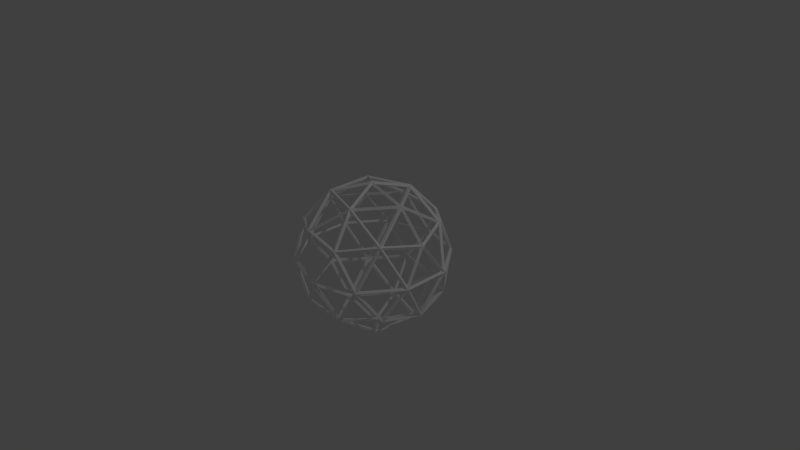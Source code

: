 # Source: planetmodel.blend  (saved by Blender 2.75.0; exported with 4.5.12 LTS)
import bpy
from mathutils import Matrix  # noqa: F401  (used for matrix-valued properties, if any)

bpy.ops.wm.read_factory_settings(use_empty=True)
scene = bpy.context.scene
scene.name = 'Scene'

# ---- collections
col_collection_1 = bpy.data.collections.new('Collection 1'); scene.collection.children.link(col_collection_1)

# ---- materials (node trees are filled in below, after node groups)
mat_material_001 = bpy.data.materials.new('Material.001')
mat_material_001.alpha_threshold = 0.0
mat_material_001.use_transparent_shadow = False
mat_material_001.diffuse_color = (1.0, 1.0, 1.0, 1.0)
mat_material_001.roughness = 0.5
mat_material_001.specular_intensity = 0.0

# ---- material node trees

# ---- world
world_world = bpy.data.worlds.new('World'); scene.world = world_world
world_world.color = (0.05088, 0.05088, 0.05088)
world_world.use_sun_shadow = False
world_world.sun_shadow_jitter_overblur = 0.0
world_world.cycles.sampling_method = 'MANUAL'
world_world.cycles.sample_map_resolution = 256

# ---- cameras
cam_camera = bpy.data.cameras.new('Camera')
cam_camera.clip_end = 100.0
cam_camera.lens = 35.0
cam_camera.sensor_width = 32.0
cam_camera.sensor_height = 18.0
cam_camera.ortho_scale = 7.314
cam_camera.dof.focus_distance = 0.0
cam_camera.dof.aperture_fstop = 128.0

# ---- lights
light_lamp = bpy.data.lights.new('Lamp', 'POINT')
light_lamp.transmission_factor = 0.0
light_lamp.cutoff_distance = 30.0
light_lamp.energy = 100.0
light_lamp.shadow_buffer_clip_start = 1.001
light_lamp.shadow_soft_size = 0.1
light_lamp.shadow_maximum_resolution = 0.006
light_lamp.use_absolute_resolution = True
light_lamp.cycles.use_multiple_importance_sampling = False

# ---- meshes
me_icosphere_001 = bpy.data.meshes.new('Icosphere.001')
me_icosphere_001.from_pydata([(0.0, 0.0, -0.9753), (0.0, 0.0, -1.025), (0.7057, -0.5127, -0.4362), (0.7419, -0.539, -0.4585), (-0.2695, -0.8296, -0.4362), (-0.2834, -0.8721, -0.4585), (-0.8723, 0.0, -0.4361), (-0.917, 0.0, -0.4585), (-0.2695, 0.8296, -0.4362), (-0.2834, 0.8721, -0.4585), (0.7057, 0.5127, -0.4362), (0.7419, 0.539, -0.4585), (0.2695, -0.8296, 0.4362), (0.2834, -0.8721, 0.4585), (-0.7057, -0.5127, 0.4362), (-0.7419, -0.539, 0.4585), (-0.7057, 0.5127, 0.4362), (-0.7419, 0.539, 0.4585), (0.2695, 0.8296, 0.4362), (0.2834, 0.8721, 0.4585), (0.8723, 0.0, 0.4361), (0.917, 0.0, 0.4585), (0.0, 0.0, 0.9753), (0.0, 0.0, 1.025), (-0.1584, -0.4876, -0.8296), (-0.1666, -0.5126, -0.8721), (0.4148, -0.3014, -0.8296), (0.4361, -0.3168, -0.8721), (0.2564, -0.789, -0.5127), (0.2695, -0.8294, -0.539), (0.8296, 0.0, -0.5127), (0.8721, 0.0, -0.539), (0.4148, 0.3014, -0.8296), (0.4361, 0.3168, -0.8721), (-0.5127, 0.0, -0.8296), (-0.539, 0.0, -0.8721), (-0.6712, -0.4876, -0.5127), (-0.7056, -0.5126, -0.539), (-0.1584, 0.4876, -0.8296), (-0.1666, 0.5126, -0.8721), (-0.6712, 0.4876, -0.5127), (-0.7056, 0.5126, -0.539), (0.2564, 0.789, -0.5127), (0.2695, 0.8294, -0.539), (0.9275, -0.3014, 0.0), (0.9751, -0.3168, 0.0), (0.9275, 0.3014, 0.0), (0.9751, 0.3168, 0.0), (0.0, -0.9753, 0.0), (0.0, -1.025, 0.0), (0.5732, -0.789, 0.0), (0.6026, -0.8294, 0.0), (-0.9275, -0.3014, 0.0), (-0.9751, -0.3168, 0.0), (-0.5732, -0.789, 0.0), (-0.6026, -0.8294, 0.0), (-0.5732, 0.789, 0.0), (-0.6026, 0.8294, 0.0), (-0.9275, 0.3014, 0.0), (-0.9751, 0.3168, 0.0), (0.5732, 0.789, 0.0), (0.6026, 0.8294, 0.0), (0.0, 0.9753, 0.0), (0.0, 1.025, 0.0), (0.6712, -0.4876, 0.5127), (0.7056, -0.5126, 0.539), (-0.2564, -0.789, 0.5127), (-0.2695, -0.8294, 0.539), (-0.8296, 0.0, 0.5127), (-0.8721, 0.0, 0.539), (-0.2564, 0.789, 0.5127), (-0.2695, 0.8294, 0.539), (0.6712, 0.4876, 0.5127), (0.7056, 0.5126, 0.539), (0.1584, -0.4876, 0.8296), (0.1666, -0.5126, 0.8721), (0.5127, 0.0, 0.8296), (0.539, 0.0, 0.8721), (-0.4148, -0.3014, 0.8296), (-0.4361, -0.3168, 0.8721), (-0.4148, 0.3014, 0.8296), (-0.4361, 0.3168, 0.8721), (0.1584, 0.4876, 0.8296), (0.1666, 0.5126, 0.8721), (0.01289, -0.03968, -0.9856), (0.373, -0.3013, -0.8591), (-0.1247, -0.463, -0.8591), (0.7154, -0.4894, -0.471), (0.4628, -0.306, -0.8126), (0.823, -0.04431, -0.5374), (-0.03375, -0.02452, -0.9856), (-0.1713, -0.4479, -0.8591), (-0.4789, -0.02452, -0.8591), (-0.03375, 0.02452, -0.9856), (-0.4789, 0.02452, -0.8591), (-0.1713, 0.4479, -0.8591), (0.01289, 0.03968, -0.9856), (-0.1247, 0.463, -0.8591), (0.373, 0.3013, -0.8591), (0.7412, -0.4894, -0.4292), (0.8487, -0.04431, -0.4957), (0.9338, -0.306, -0.05059), (-0.2365, -0.8561, -0.4292), (0.2201, -0.8209, -0.4957), (-0.002436, -0.9826, -0.05059), (-0.8873, -0.03968, -0.4292), (-0.7127, -0.463, -0.4957), (-0.9353, -0.3013, -0.05059), (-0.3119, 0.8316, -0.4292), (-0.6606, 0.5347, -0.4957), (-0.5756, 0.7964, -0.05059), (0.6945, 0.5536, -0.4292), (0.3044, 0.7935, -0.4957), (0.5795, 0.7935, -0.05059), (0.7283, -0.5291, -0.4035), (0.9209, -0.3456, -0.0248), (0.6133, -0.769, -0.0248), (-0.2782, -0.8561, -0.4035), (-0.04415, -0.9826, -0.0248), (-0.5418, -0.8209, -0.0248), (-0.9002, 0.0, -0.4035), (-0.9482, -0.2616, -0.0248), (-0.9482, 0.2616, -0.0248), (-0.2782, 0.8561, -0.4035), (-0.5418, 0.8209, -0.0248), (-0.04415, 0.9826, -0.0248), (0.7283, 0.5291, -0.4035), (0.6133, 0.769, -0.0248), (0.9209, 0.3456, -0.0248), (0.2911, -0.8165, 0.471), (0.6397, -0.5196, 0.5374), (0.1946, -0.5196, 0.8126), (-0.6866, -0.5291, 0.471), (-0.2965, -0.769, 0.5374), (-0.434, -0.3456, 0.8126), (-0.7154, 0.4894, 0.471), (-0.823, 0.04431, 0.5374), (-0.4628, 0.306, 0.8126), (0.2444, 0.8316, 0.471), (-0.2122, 0.7964, 0.5374), (0.148, 0.5347, 0.8126), (0.8665, 0.02452, 0.471), (0.6918, 0.4479, 0.5374), (0.5543, 0.02452, 0.8126), (0.4789, 0.02452, 0.8591), (0.1713, 0.4479, 0.8591), (0.03375, 0.02452, 0.9856), (0.5165, 0.04671, 0.8357), (0.6562, 0.4768, 0.5562), (0.204, 0.4768, 0.8357), (0.6397, 0.5196, 0.5374), (0.2911, 0.8165, 0.471), (0.1946, 0.5196, 0.8126), (0.1247, 0.463, 0.8591), (-0.373, 0.3013, 0.8591), (-0.01289, 0.03968, 0.9856), (0.1152, 0.5056, 0.8357), (-0.2507, 0.7714, 0.5562), (-0.3904, 0.3414, 0.8357), (-0.2965, 0.769, 0.5374), (-0.6866, 0.5291, 0.471), (-0.434, 0.3456, 0.8126), (-0.4018, 0.2616, 0.8591), (-0.4018, -0.2616, 0.8591), (-0.04172, 0.0, 0.9856), (-0.4453, 0.2658, 0.8357), (-0.8111, 0.0, 0.5562), (-0.4453, -0.2658, 0.8357), (-0.823, -0.04431, 0.5374), (-0.7154, -0.4894, 0.471), (-0.4628, -0.306, 0.8126), (-0.373, -0.3013, 0.8591), (0.1247, -0.463, 0.8591), (-0.01289, -0.03968, 0.9856), (-0.3904, -0.3414, 0.8357), (-0.2507, -0.7714, 0.5562), (0.1152, -0.5056, 0.8357), (-0.2122, -0.7964, 0.5374), (0.2444, -0.8316, 0.471), (0.148, -0.5347, 0.8126), (0.1713, -0.4479, 0.8591), (0.4789, -0.02452, 0.8591), (0.03375, -0.02452, 0.9856), (0.204, -0.4768, 0.8357), (0.6562, -0.4768, 0.5562), (0.5165, -0.04671, 0.8357), (0.6918, -0.4479, 0.5374), (0.8665, -0.02452, 0.471), (0.5543, -0.02452, 0.8126), (0.9353, 0.3013, 0.05059), (0.7127, 0.463, 0.4957), (0.8873, 0.03968, 0.4292), (0.922, 0.3414, 0.02456), (0.6096, 0.7714, 0.02456), (0.6959, 0.5056, 0.4768), (0.5756, 0.7964, 0.05059), (0.3119, 0.8316, 0.4292), (0.6606, 0.5347, 0.4957), (0.002436, 0.9826, 0.05059), (-0.2201, 0.8209, 0.4957), (0.2365, 0.8561, 0.4292), (-0.03973, 0.9824, 0.02456), (-0.5453, 0.8181, 0.02456), (-0.2658, 0.8181, 0.4768), (-0.5795, 0.7935, 0.05059), (-0.6945, 0.5536, 0.4292), (-0.3044, 0.7935, 0.4957), (-0.9338, 0.306, 0.05059), (-0.8487, 0.04431, 0.4957), (-0.7412, 0.4894, 0.4292), (-0.9466, 0.2658, 0.02456), (-0.9466, -0.2658, 0.02456), (-0.8602, 0.0, 0.4768), (-0.9338, -0.306, 0.05059), (-0.7412, -0.4894, 0.4292), (-0.8487, -0.04431, 0.4957), (-0.5795, -0.7935, 0.05059), (-0.3044, -0.7935, 0.4957), (-0.6945, -0.5536, 0.4292), (-0.5453, -0.8181, 0.02456), (-0.03973, -0.9824, 0.02456), (-0.2658, -0.8181, 0.4768), (0.002436, -0.9826, 0.05059), (0.2365, -0.8561, 0.4292), (-0.2201, -0.8209, 0.4957), (0.5756, -0.7964, 0.05059), (0.6606, -0.5347, 0.4957), (0.3119, -0.8316, 0.4292), (0.6096, -0.7714, 0.02456), (0.922, -0.3414, 0.02456), (0.6959, -0.5056, 0.4768), (0.9353, -0.3013, 0.05059), (0.8873, -0.03968, 0.4292), (0.7127, -0.463, 0.4957), (0.5418, 0.8209, 0.0248), (0.04415, 0.9826, 0.0248), (0.2782, 0.8561, 0.4035), (0.5453, 0.8181, -0.02456), (0.2658, 0.8181, -0.4768), (0.03973, 0.9824, -0.02456), (0.2201, 0.8209, -0.4957), (-0.2365, 0.8561, -0.4292), (-0.002436, 0.9826, -0.05059), (-0.6133, 0.769, 0.0248), (-0.9209, 0.3456, 0.0248), (-0.7283, 0.5291, 0.4035), (-0.6096, 0.7714, -0.02456), (-0.6959, 0.5056, -0.4768), (-0.922, 0.3414, -0.02456), (-0.7127, 0.463, -0.4957), (-0.8873, 0.03968, -0.4292), (-0.9353, 0.3013, -0.05059), (-0.9209, -0.3456, 0.0248), (-0.6133, -0.769, 0.0248), (-0.7283, -0.5291, 0.4035), (-0.922, -0.3414, -0.02456), (-0.6959, -0.5056, -0.4768), (-0.6096, -0.7714, -0.02456), (-0.6606, -0.5347, -0.4957), (-0.3119, -0.8316, -0.4292), (-0.5756, -0.7964, -0.05059), (0.04415, -0.9826, 0.0248), (0.5418, -0.8209, 0.0248), (0.2782, -0.8561, 0.4035), (0.03973, -0.9824, -0.02456), (0.2658, -0.8181, -0.4768), (0.5453, -0.8181, -0.02456), (0.3044, -0.7935, -0.4957), (0.6945, -0.5536, -0.4292), (0.5795, -0.7935, -0.05059), (0.9482, -0.2616, 0.0248), (0.9482, 0.2616, 0.0248), (0.9002, 0.0, 0.4035), (0.9466, -0.2658, -0.02456), (0.8602, 0.0, -0.4768), (0.9466, 0.2658, -0.02456), (0.8487, 0.04431, -0.4957), (0.7412, 0.4894, -0.4292), (0.9338, 0.306, -0.05059), (0.434, 0.3456, -0.8126), (0.2965, 0.769, -0.5374), (0.6866, 0.5291, -0.471), (0.3904, 0.3414, -0.8357), (-0.1152, 0.5056, -0.8357), (0.2507, 0.7714, -0.5562), (-0.148, 0.5347, -0.8126), (-0.2444, 0.8316, -0.471), (0.2122, 0.7964, -0.5374), (-0.1946, 0.5196, -0.8126), (-0.6397, 0.5196, -0.5374), (-0.2911, 0.8165, -0.471), (-0.204, 0.4768, -0.8357), (-0.5165, 0.04671, -0.8357), (-0.6562, 0.4768, -0.5562), (-0.5543, 0.02452, -0.8126), (-0.8665, 0.02452, -0.471), (-0.6918, 0.4479, -0.5374), (-0.5543, -0.02452, -0.8126), (-0.6918, -0.4479, -0.5374), (-0.8665, -0.02452, -0.471), (-0.5165, -0.04671, -0.8357), (-0.204, -0.4768, -0.8357), (-0.6562, -0.4768, -0.5562), (-0.1946, -0.5196, -0.8126), (-0.2911, -0.8165, -0.471), (-0.6397, -0.5196, -0.5374), (0.823, 0.04431, -0.5374), (0.4628, 0.306, -0.8126), (0.7154, 0.4894, -0.471), (0.8111, 0.0, -0.5562), (0.4453, -0.2658, -0.8357), (0.4453, 0.2658, -0.8357), (0.4018, -0.2616, -0.8591), (0.04172, 0.0, -0.9856), (0.4018, 0.2616, -0.8591), (-0.148, -0.5347, -0.8126), (0.2122, -0.7964, -0.5374), (-0.2444, -0.8316, -0.471), (-0.1152, -0.5056, -0.8357), (0.3904, -0.3414, -0.8357), (0.2507, -0.7714, -0.5562), (0.434, -0.3456, -0.8126), (0.6866, -0.5291, -0.471), (0.2965, -0.769, -0.5374)], [], [(84, 85, 26, 0), (85, 84, 1, 27), (85, 86, 24, 26), (86, 85, 27, 25), (86, 84, 0, 24), (84, 86, 25, 1), (87, 88, 26, 2), (88, 87, 3, 27), (88, 89, 30, 26), (89, 88, 27, 31), (89, 87, 2, 30), (87, 89, 31, 3), (90, 91, 24, 0), (91, 90, 1, 25), (91, 92, 34, 24), (92, 91, 25, 35), (92, 90, 0, 34), (90, 92, 35, 1), (93, 94, 34, 0), (94, 93, 1, 35), (94, 95, 38, 34), (95, 94, 35, 39), (95, 93, 0, 38), (93, 95, 39, 1), (96, 97, 38, 0), (97, 96, 1, 39), (97, 98, 32, 38), (98, 97, 39, 33), (98, 96, 0, 32), (96, 98, 33, 1), (99, 100, 30, 2), (100, 99, 3, 31), (100, 101, 44, 30), (101, 100, 31, 45), (101, 99, 2, 44), (99, 101, 45, 3), (102, 103, 28, 4), (103, 102, 5, 29), (103, 104, 48, 28), (104, 103, 29, 49), (104, 102, 4, 48), (102, 104, 49, 5), (105, 106, 36, 6), (106, 105, 7, 37), (106, 107, 52, 36), (107, 106, 37, 53), (107, 105, 6, 52), (105, 107, 53, 7), (108, 109, 40, 8), (109, 108, 9, 41), (109, 110, 56, 40), (110, 109, 41, 57), (110, 108, 8, 56), (108, 110, 57, 9), (111, 112, 42, 10), (112, 111, 11, 43), (112, 113, 60, 42), (113, 112, 43, 61), (113, 111, 10, 60), (111, 113, 61, 11), (114, 115, 44, 2), (115, 114, 3, 45), (115, 116, 50, 44), (116, 115, 45, 51), (116, 114, 2, 50), (114, 116, 51, 3), (117, 118, 48, 4), (118, 117, 5, 49), (118, 119, 54, 48), (119, 118, 49, 55), (119, 117, 4, 54), (117, 119, 55, 5), (120, 121, 52, 6), (121, 120, 7, 53), (121, 122, 58, 52), (122, 121, 53, 59), (122, 120, 6, 58), (120, 122, 59, 7), (123, 124, 56, 8), (124, 123, 9, 57), (124, 125, 62, 56), (125, 124, 57, 63), (125, 123, 8, 62), (123, 125, 63, 9), (126, 127, 60, 10), (127, 126, 11, 61), (127, 128, 46, 60), (128, 127, 61, 47), (128, 126, 10, 46), (126, 128, 47, 11), (129, 130, 64, 12), (130, 129, 13, 65), (130, 131, 74, 64), (131, 130, 65, 75), (131, 129, 12, 74), (129, 131, 75, 13), (132, 133, 66, 14), (133, 132, 15, 67), (133, 134, 78, 66), (134, 133, 67, 79), (134, 132, 14, 78), (132, 134, 79, 15), (135, 136, 68, 16), (136, 135, 17, 69), (136, 137, 80, 68), (137, 136, 69, 81), (137, 135, 16, 80), (135, 137, 81, 17), (138, 139, 70, 18), (139, 138, 19, 71), (139, 140, 82, 70), (140, 139, 71, 83), (140, 138, 18, 82), (138, 140, 83, 19), (141, 142, 72, 20), (142, 141, 21, 73), (142, 143, 76, 72), (143, 142, 73, 77), (143, 141, 20, 76), (141, 143, 77, 21), (144, 145, 82, 76), (145, 144, 77, 83), (145, 146, 22, 82), (146, 145, 83, 23), (146, 144, 76, 22), (144, 146, 23, 77), (147, 148, 72, 76), (148, 147, 77, 73), (148, 149, 82, 72), (149, 148, 73, 83), (149, 147, 76, 82), (147, 149, 83, 77), (150, 151, 18, 72), (151, 150, 73, 19), (151, 152, 82, 18), (152, 151, 19, 83), (152, 150, 72, 82), (150, 152, 83, 73), (153, 154, 80, 82), (154, 153, 83, 81), (154, 155, 22, 80), (155, 154, 81, 23), (155, 153, 82, 22), (153, 155, 23, 83), (156, 157, 70, 82), (157, 156, 83, 71), (157, 158, 80, 70), (158, 157, 71, 81), (158, 156, 82, 80), (156, 158, 81, 83), (159, 160, 16, 70), (160, 159, 71, 17), (160, 161, 80, 16), (161, 160, 17, 81), (161, 159, 70, 80), (159, 161, 81, 71), (162, 163, 78, 80), (163, 162, 81, 79), (163, 164, 22, 78), (164, 163, 79, 23), (164, 162, 80, 22), (162, 164, 23, 81), (165, 166, 68, 80), (166, 165, 81, 69), (166, 167, 78, 68), (167, 166, 69, 79), (167, 165, 80, 78), (165, 167, 79, 81), (168, 169, 14, 68), (169, 168, 69, 15), (169, 170, 78, 14), (170, 169, 15, 79), (170, 168, 68, 78), (168, 170, 79, 69), (171, 172, 74, 78), (172, 171, 79, 75), (172, 173, 22, 74), (173, 172, 75, 23), (173, 171, 78, 22), (171, 173, 23, 79), (174, 175, 66, 78), (175, 174, 79, 67), (175, 176, 74, 66), (176, 175, 67, 75), (176, 174, 78, 74), (174, 176, 75, 79), (177, 178, 12, 66), (178, 177, 67, 13), (178, 179, 74, 12), (179, 178, 13, 75), (179, 177, 66, 74), (177, 179, 75, 67), (180, 181, 76, 74), (181, 180, 75, 77), (181, 182, 22, 76), (182, 181, 77, 23), (182, 180, 74, 22), (180, 182, 23, 75), (183, 184, 64, 74), (184, 183, 75, 65), (184, 185, 76, 64), (185, 184, 65, 77), (185, 183, 74, 76), (183, 185, 77, 75), (186, 187, 20, 64), (187, 186, 65, 21), (187, 188, 76, 20), (188, 187, 21, 77), (188, 186, 64, 76), (186, 188, 77, 65), (189, 190, 72, 46), (190, 189, 47, 73), (190, 191, 20, 72), (191, 190, 73, 21), (191, 189, 46, 20), (189, 191, 21, 47), (192, 193, 60, 46), (193, 192, 47, 61), (193, 194, 72, 60), (194, 193, 61, 73), (194, 192, 46, 72), (192, 194, 73, 47), (195, 196, 18, 60), (196, 195, 61, 19), (196, 197, 72, 18), (197, 196, 19, 73), (197, 195, 60, 72), (195, 197, 73, 61), (198, 199, 70, 62), (199, 198, 63, 71), (199, 200, 18, 70), (200, 199, 71, 19), (200, 198, 62, 18), (198, 200, 19, 63), (201, 202, 56, 62), (202, 201, 63, 57), (202, 203, 70, 56), (203, 202, 57, 71), (203, 201, 62, 70), (201, 203, 71, 63), (204, 205, 16, 56), (205, 204, 57, 17), (205, 206, 70, 16), (206, 205, 17, 71), (206, 204, 56, 70), (204, 206, 71, 57), (207, 208, 68, 58), (208, 207, 59, 69), (208, 209, 16, 68), (209, 208, 69, 17), (209, 207, 58, 16), (207, 209, 17, 59), (210, 211, 52, 58), (211, 210, 59, 53), (211, 212, 68, 52), (212, 211, 53, 69), (212, 210, 58, 68), (210, 212, 69, 59), (213, 214, 14, 52), (214, 213, 53, 15), (214, 215, 68, 14), (215, 214, 15, 69), (215, 213, 52, 68), (213, 215, 69, 53), (216, 217, 66, 54), (217, 216, 55, 67), (217, 218, 14, 66), (218, 217, 67, 15), (218, 216, 54, 14), (216, 218, 15, 55), (219, 220, 48, 54), (220, 219, 55, 49), (220, 221, 66, 48), (221, 220, 49, 67), (221, 219, 54, 66), (219, 221, 67, 55), (222, 223, 12, 48), (223, 222, 49, 13), (223, 224, 66, 12), (224, 223, 13, 67), (224, 222, 48, 66), (222, 224, 67, 49), (225, 226, 64, 50), (226, 225, 51, 65), (226, 227, 12, 64), (227, 226, 65, 13), (227, 225, 50, 12), (225, 227, 13, 51), (228, 229, 44, 50), (229, 228, 51, 45), (229, 230, 64, 44), (230, 229, 45, 65), (230, 228, 50, 64), (228, 230, 65, 51), (231, 232, 20, 44), (232, 231, 45, 21), (232, 233, 64, 20), (233, 232, 21, 65), (233, 231, 44, 64), (231, 233, 65, 45), (234, 235, 62, 60), (235, 234, 61, 63), (235, 236, 18, 62), (236, 235, 63, 19), (236, 234, 60, 18), (234, 236, 19, 61), (237, 238, 42, 60), (238, 237, 61, 43), (238, 239, 62, 42), (239, 238, 43, 63), (239, 237, 60, 62), (237, 239, 63, 61), (240, 241, 8, 42), (241, 240, 43, 9), (241, 242, 62, 8), (242, 241, 9, 63), (242, 240, 42, 62), (240, 242, 63, 43), (243, 244, 58, 56), (244, 243, 57, 59), (244, 245, 16, 58), (245, 244, 59, 17), (245, 243, 56, 16), (243, 245, 17, 57), (246, 247, 40, 56), (247, 246, 57, 41), (247, 248, 58, 40), (248, 247, 41, 59), (248, 246, 56, 58), (246, 248, 59, 57), (249, 250, 6, 40), (250, 249, 41, 7), (250, 251, 58, 6), (251, 250, 7, 59), (251, 249, 40, 58), (249, 251, 59, 41), (252, 253, 54, 52), (253, 252, 53, 55), (253, 254, 14, 54), (254, 253, 55, 15), (254, 252, 52, 14), (252, 254, 15, 53), (255, 256, 36, 52), (256, 255, 53, 37), (256, 257, 54, 36), (257, 256, 37, 55), (257, 255, 52, 54), (255, 257, 55, 53), (258, 259, 4, 36), (259, 258, 37, 5), (259, 260, 54, 4), (260, 259, 5, 55), (260, 258, 36, 54), (258, 260, 55, 37), (261, 262, 50, 48), (262, 261, 49, 51), (262, 263, 12, 50), (263, 262, 51, 13), (263, 261, 48, 12), (261, 263, 13, 49), (264, 265, 28, 48), (265, 264, 49, 29), (265, 266, 50, 28), (266, 265, 29, 51), (266, 264, 48, 50), (264, 266, 51, 49), (267, 268, 2, 28), (268, 267, 29, 3), (268, 269, 50, 2), (269, 268, 3, 51), (269, 267, 28, 50), (267, 269, 51, 29), (270, 271, 46, 44), (271, 270, 45, 47), (271, 272, 20, 46), (272, 271, 47, 21), (272, 270, 44, 20), (270, 272, 21, 45), (273, 274, 30, 44), (274, 273, 45, 31), (274, 275, 46, 30), (275, 274, 31, 47), (275, 273, 44, 46), (273, 275, 47, 45), (276, 277, 10, 30), (277, 276, 31, 11), (277, 278, 46, 10), (278, 277, 11, 47), (278, 276, 30, 46), (276, 278, 47, 31), (279, 280, 42, 32), (280, 279, 33, 43), (280, 281, 10, 42), (281, 280, 43, 11), (281, 279, 32, 10), (279, 281, 11, 33), (282, 283, 38, 32), (283, 282, 33, 39), (283, 284, 42, 38), (284, 283, 39, 43), (284, 282, 32, 42), (282, 284, 43, 33), (285, 286, 8, 38), (286, 285, 39, 9), (286, 287, 42, 8), (287, 286, 9, 43), (287, 285, 38, 42), (285, 287, 43, 39), (288, 289, 40, 38), (289, 288, 39, 41), (289, 290, 8, 40), (290, 289, 41, 9), (290, 288, 38, 8), (288, 290, 9, 39), (291, 292, 34, 38), (292, 291, 39, 35), (292, 293, 40, 34), (293, 292, 35, 41), (293, 291, 38, 40), (291, 293, 41, 39), (294, 295, 6, 34), (295, 294, 35, 7), (295, 296, 40, 6), (296, 295, 7, 41), (296, 294, 34, 40), (294, 296, 41, 35), (297, 298, 36, 34), (298, 297, 35, 37), (298, 299, 6, 36), (299, 298, 37, 7), (299, 297, 34, 6), (297, 299, 7, 35), (300, 301, 24, 34), (301, 300, 35, 25), (301, 302, 36, 24), (302, 301, 25, 37), (302, 300, 34, 36), (300, 302, 37, 35), (303, 304, 4, 24), (304, 303, 25, 5), (304, 305, 36, 4), (305, 304, 5, 37), (305, 303, 24, 36), (303, 305, 37, 25), (306, 307, 32, 30), (307, 306, 31, 33), (307, 308, 10, 32), (308, 307, 33, 11), (308, 306, 30, 10), (306, 308, 11, 31), (309, 310, 26, 30), (310, 309, 31, 27), (310, 311, 32, 26), (311, 310, 27, 33), (311, 309, 30, 32), (309, 311, 33, 31), (312, 313, 0, 26), (313, 312, 27, 1), (313, 314, 32, 0), (314, 313, 1, 33), (314, 312, 26, 32), (312, 314, 33, 27), (315, 316, 28, 24), (316, 315, 25, 29), (316, 317, 4, 28), (317, 316, 29, 5), (317, 315, 24, 4), (315, 317, 5, 25), (318, 319, 26, 24), (319, 318, 25, 27), (319, 320, 28, 26), (320, 319, 27, 29), (320, 318, 24, 28), (318, 320, 29, 25), (321, 322, 2, 26), (322, 321, 27, 3), (322, 323, 28, 2), (323, 322, 3, 29), (323, 321, 26, 28), (321, 323, 29, 27)])
_uv = me_icosphere_001.uv_layers.new(name='UVMap')
_uv.uv.foreach_set('vector', [0.0, 0.0, 1.0, 0.0, 1.0, 1.0, 0.0, 1.0, 0.0, 0.0, 1.0, 0.0, 1.0, 1.0, 0.0, 1.0, 0.0, 0.0, 1.0, 0.0, 1.0, 1.0, 0.0, 1.0, 0.0, 0.0, 1.0, 0.0, 1.0, 1.0, 0.0, 1.0, 0.0, 0.0, 1.0, 0.0, 1.0, 1.0, 0.0, 1.0, 0.0, 0.0, 1.0, 0.0, 1.0, 1.0, 0.0, 1.0, 0.0, 0.0, 1.0, 0.0, 1.0, 1.0, 0.0, 1.0, 0.0, 0.0, 1.0, 0.0, 1.0, 1.0, 0.0, 1.0, 0.0, 0.0, 1.0, 0.0, 1.0, 1.0, 0.0, 1.0, 0.0, 0.0, 1.0, 0.0, 1.0, 1.0, 0.0, 1.0, 0.0, 0.0, 1.0, 0.0, 1.0, 1.0, 0.0, 1.0, 0.0, 0.0, 1.0, 0.0, 1.0, 1.0, 0.0, 1.0, 0.0, 0.0, 1.0, 0.0, 1.0, 1.0, 0.0, 1.0, 0.0, 0.0, 1.0, 0.0, 1.0, 1.0, 0.0, 1.0, 0.0, 0.0, 1.0, 0.0, 1.0, 1.0, 0.0, 1.0, 0.0, 0.0, 1.0, 0.0, 1.0, 1.0, 0.0, 1.0, 0.0, 0.0, 1.0, 0.0, 1.0, 1.0, 0.0, 1.0, 0.0, 0.0, 1.0, 0.0, 1.0, 1.0, 0.0, 1.0, 0.0, 0.0, 1.0, 0.0, 1.0, 1.0, 0.0, 1.0, 0.0, 0.0, 1.0, 0.0, 1.0, 1.0, 0.0, 1.0, 0.0, 0.0, 1.0, 0.0, 1.0, 1.0, 0.0, 1.0, 0.0, 0.0, 1.0, 0.0, 1.0, 1.0, 0.0, 1.0, 0.0, 0.0, 1.0, 0.0, 1.0, 1.0, 0.0, 1.0, 0.0, 0.0, 1.0, 0.0, 1.0, 1.0, 0.0, 1.0, 0.0, 0.0, 1.0, 0.0, 1.0, 1.0, 0.0, 1.0, 0.0, 0.0, 1.0, 0.0, 1.0, 1.0, 0.0, 1.0, 0.0, 0.0, 1.0, 0.0, 1.0, 1.0, 0.0, 1.0, 0.0, 0.0, 1.0, 0.0, 1.0, 1.0, 0.0, 1.0, 0.0, 0.0, 1.0, 0.0, 1.0, 1.0, 0.0, 1.0, 0.0, 0.0, 1.0, 0.0, 1.0, 1.0, 0.0, 1.0, 0.0, 0.0, 1.0, 0.0, 1.0, 1.0, 0.0, 1.0, 0.0, 0.0, 1.0, 0.0, 1.0, 1.0, 0.0, 1.0, 0.0, 0.0, 1.0, 0.0, 1.0, 1.0, 0.0, 1.0, 0.0, 0.0, 1.0, 0.0, 1.0, 1.0, 0.0, 1.0, 0.0, 0.0, 1.0, 0.0, 1.0, 1.0, 0.0, 1.0, 0.0, 0.0, 1.0, 0.0, 1.0, 1.0, 0.0, 1.0, 0.0, 0.0, 1.0, 0.0, 1.0, 1.0, 0.0, 1.0, 0.0, 0.0, 1.0, 0.0, 1.0, 1.0, 0.0, 1.0, 0.0, 0.0, 1.0, 0.0, 1.0, 1.0, 0.0, 1.0, 0.0, 0.0, 1.0, 0.0, 1.0, 1.0, 0.0, 1.0, 0.0, 0.0, 1.0, 0.0, 1.0, 1.0, 0.0, 1.0, 0.0, 0.0, 1.0, 0.0, 1.0, 1.0, 0.0, 1.0, 0.0, 0.0, 1.0, 0.0, 1.0, 1.0, 0.0, 1.0, 0.0, 0.0, 1.0, 0.0, 1.0, 1.0, 0.0, 1.0, 0.0, 0.0, 1.0, 0.0, 1.0, 1.0, 0.0, 1.0, 0.0, 0.0, 1.0, 0.0, 1.0, 1.0, 0.0, 1.0, 0.0, 0.0, 1.0, 0.0, 1.0, 1.0, 0.0, 1.0, 0.0, 0.0, 1.0, 0.0, 1.0, 1.0, 0.0, 1.0, 0.0, 0.0, 1.0, 0.0, 1.0, 1.0, 0.0, 1.0, 0.0, 0.0, 1.0, 0.0, 1.0, 1.0, 0.0, 1.0, 0.0, 0.0, 1.0, 0.0, 1.0, 1.0, 0.0, 1.0, 0.0, 0.0, 1.0, 0.0, 1.0, 1.0, 0.0, 1.0, 0.0, 0.0, 1.0, 0.0, 1.0, 1.0, 0.0, 1.0, 0.0, 0.0, 1.0, 0.0, 1.0, 1.0, 0.0, 1.0, 0.0, 0.0, 1.0, 0.0, 1.0, 1.0, 0.0, 1.0, 0.0, 0.0, 1.0, 0.0, 1.0, 1.0, 0.0, 1.0, 0.0, 0.0, 1.0, 0.0, 1.0, 1.0, 0.0, 1.0, 0.0, 0.0, 1.0, 0.0, 1.0, 1.0, 0.0, 1.0, 0.0, 0.0, 1.0, 0.0, 1.0, 1.0, 0.0, 1.0, 0.0, 0.0, 1.0, 0.0, 1.0, 1.0, 0.0, 1.0, 0.0, 0.0, 1.0, 0.0, 1.0, 1.0, 0.0, 1.0, 0.0, 0.0, 1.0, 0.0, 1.0, 1.0, 0.0, 1.0, 0.0, 0.0, 1.0, 0.0, 1.0, 1.0, 0.0, 1.0, 0.0, 0.0, 1.0, 0.0, 1.0, 1.0, 0.0, 1.0, 0.0, 0.0, 1.0, 0.0, 1.0, 1.0, 0.0, 1.0, 0.0, 0.0, 1.0, 0.0, 1.0, 1.0, 0.0, 1.0, 0.0, 0.0, 1.0, 0.0, 1.0, 1.0, 0.0, 1.0, 0.0, 0.0, 1.0, 0.0, 1.0, 1.0, 0.0, 1.0, 0.0, 0.0, 1.0, 0.0, 1.0, 1.0, 0.0, 1.0, 0.0, 0.0, 1.0, 0.0, 1.0, 1.0, 0.0, 1.0, 0.0, 0.0, 1.0, 0.0, 1.0, 1.0, 0.0, 1.0, 0.0, 0.0, 1.0, 0.0, 1.0, 1.0, 0.0, 1.0, 0.0, 0.0, 1.0, 0.0, 1.0, 1.0, 0.0, 1.0, 0.0, 0.0, 1.0, 0.0, 1.0, 1.0, 0.0, 1.0, 0.0, 0.0, 1.0, 0.0, 1.0, 1.0, 0.0, 1.0, 0.0, 0.0, 1.0, 0.0, 1.0, 1.0, 0.0, 1.0, 0.0, 0.0, 1.0, 0.0, 1.0, 1.0, 0.0, 1.0, 0.0, 0.0, 1.0, 0.0, 1.0, 1.0, 0.0, 1.0, 0.0, 0.0, 1.0, 0.0, 1.0, 1.0, 0.0, 1.0, 0.0, 0.0, 1.0, 0.0, 1.0, 1.0, 0.0, 1.0, 0.0, 0.0, 1.0, 0.0, 1.0, 1.0, 0.0, 1.0, 0.0, 0.0, 1.0, 0.0, 1.0, 1.0, 0.0, 1.0, 0.0, 0.0, 1.0, 0.0, 1.0, 1.0, 0.0, 1.0, 0.0, 0.0, 1.0, 0.0, 1.0, 1.0, 0.0, 1.0, 0.0, 0.0, 1.0, 0.0, 1.0, 1.0, 0.0, 1.0, 0.0, 0.0, 1.0, 0.0, 1.0, 1.0, 0.0, 1.0, 0.0, 0.0, 1.0, 0.0, 1.0, 1.0, 0.0, 1.0, 0.0, 0.0, 1.0, 0.0, 1.0, 1.0, 0.0, 1.0, 0.0, 0.0, 1.0, 0.0, 1.0, 1.0, 0.0, 1.0, 0.0, 0.0, 1.0, 0.0, 1.0, 1.0, 0.0, 1.0, 0.0, 0.0, 1.0, 0.0, 1.0, 1.0, 0.0, 1.0, 0.0, 0.0, 1.0, 0.0, 1.0, 1.0, 0.0, 1.0, 0.0, 0.0, 1.0, 0.0, 1.0, 1.0, 0.0, 1.0, 0.0, 0.0, 1.0, 0.0, 1.0, 1.0, 0.0, 1.0, 0.0, 0.0, 1.0, 0.0, 1.0, 1.0, 0.0, 1.0, 0.0, 0.0, 1.0, 0.0, 1.0, 1.0, 0.0, 1.0, 0.0, 0.0, 1.0, 0.0, 1.0, 1.0, 0.0, 1.0, 0.0, 0.0, 1.0, 0.0, 1.0, 1.0, 0.0, 1.0, 0.0, 0.0, 1.0, 0.0, 1.0, 1.0, 0.0, 1.0, 0.0, 0.0, 1.0, 0.0, 1.0, 1.0, 0.0, 1.0, 0.0, 0.0, 1.0, 0.0, 1.0, 1.0, 0.0, 1.0, 0.0, 0.0, 1.0, 0.0, 1.0, 1.0, 0.0, 1.0, 0.0, 0.0, 1.0, 0.0, 1.0, 1.0, 0.0, 1.0, 0.0, 0.0, 1.0, 0.0, 1.0, 1.0, 0.0, 1.0, 0.0, 0.0, 1.0, 0.0, 1.0, 1.0, 0.0, 1.0, 0.0, 0.0, 1.0, 0.0, 1.0, 1.0, 0.0, 1.0, 0.0, 0.0, 1.0, 0.0, 1.0, 1.0, 0.0, 1.0, 0.0, 0.0, 1.0, 0.0, 1.0, 1.0, 0.0, 1.0, 0.0, 0.0, 1.0, 0.0, 1.0, 1.0, 0.0, 1.0, 0.0, 0.0, 1.0, 0.0, 1.0, 1.0, 0.0, 1.0, 0.0, 0.0, 1.0, 0.0, 1.0, 1.0, 0.0, 1.0, 0.0, 0.0, 1.0, 0.0, 1.0, 1.0, 0.0, 1.0, 0.0, 0.0, 1.0, 0.0, 1.0, 1.0, 0.0, 1.0, 0.0, 0.0, 1.0, 0.0, 1.0, 1.0, 0.0, 1.0, 0.0, 0.0, 1.0, 0.0, 1.0, 1.0, 0.0, 1.0, 0.0, 0.0, 1.0, 0.0, 1.0, 1.0, 0.0, 1.0, 0.0, 0.0, 1.0, 0.0, 1.0, 1.0, 0.0, 1.0, 0.0, 0.0, 1.0, 0.0, 1.0, 1.0, 0.0, 1.0, 0.0, 0.0, 1.0, 0.0, 1.0, 1.0, 0.0, 1.0, 0.0, 0.0, 1.0, 0.0, 1.0, 1.0, 0.0, 1.0, 0.0, 0.0, 1.0, 0.0, 1.0, 1.0, 0.0, 1.0, 0.0, 0.0, 1.0, 0.0, 1.0, 1.0, 0.0, 1.0, 0.0, 0.0, 1.0, 0.0, 1.0, 1.0, 0.0, 1.0, 0.0, 0.0, 1.0, 0.0, 1.0, 1.0, 0.0, 1.0, 0.0, 0.0, 1.0, 0.0, 1.0, 1.0, 0.0, 1.0, 0.0, 0.0, 1.0, 0.0, 1.0, 1.0, 0.0, 1.0, 0.0, 0.0, 1.0, 0.0, 1.0, 1.0, 0.0, 1.0, 0.0, 0.0, 1.0, 0.0, 1.0, 1.0, 0.0, 1.0, 0.0, 0.0, 1.0, 0.0, 1.0, 1.0, 0.0, 1.0, 0.0, 0.0, 1.0, 0.0, 1.0, 1.0, 0.0, 1.0, 0.0, 0.0, 1.0, 0.0, 1.0, 1.0, 0.0, 1.0, 0.0, 0.0, 1.0, 0.0, 1.0, 1.0, 0.0, 1.0, 0.0, 0.0, 1.0, 0.0, 1.0, 1.0, 0.0, 1.0, 0.0, 0.0, 1.0, 0.0, 1.0, 1.0, 0.0, 1.0, 0.0, 0.0, 1.0, 0.0, 1.0, 1.0, 0.0, 1.0, 0.0, 0.0, 1.0, 0.0, 1.0, 1.0, 0.0, 1.0, 0.0, 0.0, 1.0, 0.0, 1.0, 1.0, 0.0, 1.0, 0.0, 0.0, 1.0, 0.0, 1.0, 1.0, 0.0, 1.0, 0.0, 0.0, 1.0, 0.0, 1.0, 1.0, 0.0, 1.0, 0.0, 0.0, 1.0, 0.0, 1.0, 1.0, 0.0, 1.0, 0.0, 0.0, 1.0, 0.0, 1.0, 1.0, 0.0, 1.0, 0.0, 0.0, 1.0, 0.0, 1.0, 1.0, 0.0, 1.0, 0.0, 0.0, 1.0, 0.0, 1.0, 1.0, 0.0, 1.0, 0.0, 0.0, 1.0, 0.0, 1.0, 1.0, 0.0, 1.0, 0.0, 0.0, 1.0, 0.0, 1.0, 1.0, 0.0, 1.0, 0.0, 0.0, 1.0, 0.0, 1.0, 1.0, 0.0, 1.0, 0.0, 0.0, 1.0, 0.0, 1.0, 1.0, 0.0, 1.0, 0.0, 0.0, 1.0, 0.0, 1.0, 1.0, 0.0, 1.0, 0.0, 0.0, 1.0, 0.0, 1.0, 1.0, 0.0, 1.0, 0.0, 0.0, 1.0, 0.0, 1.0, 1.0, 0.0, 1.0, 0.0, 0.0, 1.0, 0.0, 1.0, 1.0, 0.0, 1.0, 0.0, 0.0, 1.0, 0.0, 1.0, 1.0, 0.0, 1.0, 0.0, 0.0, 1.0, 0.0, 1.0, 1.0, 0.0, 1.0, 0.0, 0.0, 1.0, 0.0, 1.0, 1.0, 0.0, 1.0, 0.0, 0.0, 1.0, 0.0, 1.0, 1.0, 0.0, 1.0, 0.0, 0.0, 1.0, 0.0, 1.0, 1.0, 0.0, 1.0, 0.0, 0.0, 1.0, 0.0, 1.0, 1.0, 0.0, 1.0, 0.0, 0.0, 1.0, 0.0, 1.0, 1.0, 0.0, 1.0, 0.0, 0.0, 1.0, 0.0, 1.0, 1.0, 0.0, 1.0, 0.0, 0.0, 1.0, 0.0, 1.0, 1.0, 0.0, 1.0, 0.0, 0.0, 1.0, 0.0, 1.0, 1.0, 0.0, 1.0, 0.0, 0.0, 1.0, 0.0, 1.0, 1.0, 0.0, 1.0, 0.0, 0.0, 1.0, 0.0, 1.0, 1.0, 0.0, 1.0, 0.0, 0.0, 1.0, 0.0, 1.0, 1.0, 0.0, 1.0, 0.0, 0.0, 1.0, 0.0, 1.0, 1.0, 0.0, 1.0, 0.0, 0.0, 1.0, 0.0, 1.0, 1.0, 0.0, 1.0, 0.0, 0.0, 1.0, 0.0, 1.0, 1.0, 0.0, 1.0, 0.0, 0.0, 1.0, 0.0, 1.0, 1.0, 0.0, 1.0, 0.0, 0.0, 1.0, 0.0, 1.0, 1.0, 0.0, 1.0, 0.0, 0.0, 1.0, 0.0, 1.0, 1.0, 0.0, 1.0, 0.0, 0.0, 1.0, 0.0, 1.0, 1.0, 0.0, 1.0, 0.0, 0.0, 1.0, 0.0, 1.0, 1.0, 0.0, 1.0, 0.0, 0.0, 1.0, 0.0, 1.0, 1.0, 0.0, 1.0, 0.0, 0.0, 1.0, 0.0, 1.0, 1.0, 0.0, 1.0, 0.0, 0.0, 1.0, 0.0, 1.0, 1.0, 0.0, 1.0, 0.0, 0.0, 1.0, 0.0, 1.0, 1.0, 0.0, 1.0, 0.0, 0.0, 1.0, 0.0, 1.0, 1.0, 0.0, 1.0, 0.0, 0.0, 1.0, 0.0, 1.0, 1.0, 0.0, 1.0, 0.0, 0.0, 1.0, 0.0, 1.0, 1.0, 0.0, 1.0, 0.0, 0.0, 1.0, 0.0, 1.0, 1.0, 0.0, 1.0, 0.0, 0.0, 1.0, 0.0, 1.0, 1.0, 0.0, 1.0, 0.0, 0.0, 1.0, 0.0, 1.0, 1.0, 0.0, 1.0, 0.0, 0.0, 1.0, 0.0, 1.0, 1.0, 0.0, 1.0, 0.0, 0.0, 1.0, 0.0, 1.0, 1.0, 0.0, 1.0, 0.0, 0.0, 1.0, 0.0, 1.0, 1.0, 0.0, 1.0, 0.0, 0.0, 1.0, 0.0, 1.0, 1.0, 0.0, 1.0, 0.0, 0.0, 1.0, 0.0, 1.0, 1.0, 0.0, 1.0, 0.0, 0.0, 1.0, 0.0, 1.0, 1.0, 0.0, 1.0, 0.0, 0.0, 1.0, 0.0, 1.0, 1.0, 0.0, 1.0, 0.0, 0.0, 1.0, 0.0, 1.0, 1.0, 0.0, 1.0, 0.0, 0.0, 1.0, 0.0, 1.0, 1.0, 0.0, 1.0, 0.0, 0.0, 1.0, 0.0, 1.0, 1.0, 0.0, 1.0, 0.0, 0.0, 1.0, 0.0, 1.0, 1.0, 0.0, 1.0, 0.0, 0.0, 1.0, 0.0, 1.0, 1.0, 0.0, 1.0, 0.0, 0.0, 1.0, 0.0, 1.0, 1.0, 0.0, 1.0, 0.0, 0.0, 1.0, 0.0, 1.0, 1.0, 0.0, 1.0, 0.0, 0.0, 1.0, 0.0, 1.0, 1.0, 0.0, 1.0, 0.0, 0.0, 1.0, 0.0, 1.0, 1.0, 0.0, 1.0, 0.0, 0.0, 1.0, 0.0, 1.0, 1.0, 0.0, 1.0, 0.0, 0.0, 1.0, 0.0, 1.0, 1.0, 0.0, 1.0, 0.0, 0.0, 1.0, 0.0, 1.0, 1.0, 0.0, 1.0, 0.0, 0.0, 1.0, 0.0, 1.0, 1.0, 0.0, 1.0, 0.0, 0.0, 1.0, 0.0, 1.0, 1.0, 0.0, 1.0, 0.0, 0.0, 1.0, 0.0, 1.0, 1.0, 0.0, 1.0, 0.0, 0.0, 1.0, 0.0, 1.0, 1.0, 0.0, 1.0, 0.0, 0.0, 1.0, 0.0, 1.0, 1.0, 0.0, 1.0, 0.0, 0.0, 1.0, 0.0, 1.0, 1.0, 0.0, 1.0, 0.0, 0.0, 1.0, 0.0, 1.0, 1.0, 0.0, 1.0, 0.0, 0.0, 1.0, 0.0, 1.0, 1.0, 0.0, 1.0, 0.0, 0.0, 1.0, 0.0, 1.0, 1.0, 0.0, 1.0, 0.0, 0.0, 1.0, 0.0, 1.0, 1.0, 0.0, 1.0, 0.0, 0.0, 1.0, 0.0, 1.0, 1.0, 0.0, 1.0, 0.0, 0.0, 1.0, 0.0, 1.0, 1.0, 0.0, 1.0, 0.0, 0.0, 1.0, 0.0, 1.0, 1.0, 0.0, 1.0, 0.0, 0.0, 1.0, 0.0, 1.0, 1.0, 0.0, 1.0, 0.0, 0.0, 1.0, 0.0, 1.0, 1.0, 0.0, 1.0, 0.0, 0.0, 1.0, 0.0, 1.0, 1.0, 0.0, 1.0, 0.0, 0.0, 1.0, 0.0, 1.0, 1.0, 0.0, 1.0, 0.0, 0.0, 1.0, 0.0, 1.0, 1.0, 0.0, 1.0, 0.0, 0.0, 1.0, 0.0, 1.0, 1.0, 0.0, 1.0, 0.0, 0.0, 1.0, 0.0, 1.0, 1.0, 0.0, 1.0, 0.0, 0.0, 1.0, 0.0, 1.0, 1.0, 0.0, 1.0, 0.0, 0.0, 1.0, 0.0, 1.0, 1.0, 0.0, 1.0, 0.0, 0.0, 1.0, 0.0, 1.0, 1.0, 0.0, 1.0, 0.0, 0.0, 1.0, 0.0, 1.0, 1.0, 0.0, 1.0, 0.0, 0.0, 1.0, 0.0, 1.0, 1.0, 0.0, 1.0, 0.0, 0.0, 1.0, 0.0, 1.0, 1.0, 0.0, 1.0, 0.0, 0.0, 1.0, 0.0, 1.0, 1.0, 0.0, 1.0, 0.0, 0.0, 1.0, 0.0, 1.0, 1.0, 0.0, 1.0, 0.0, 0.0, 1.0, 0.0, 1.0, 1.0, 0.0, 1.0, 0.0, 0.0, 1.0, 0.0, 1.0, 1.0, 0.0, 1.0, 0.0, 0.0, 1.0, 0.0, 1.0, 1.0, 0.0, 1.0, 0.0, 0.0, 1.0, 0.0, 1.0, 1.0, 0.0, 1.0, 0.0, 0.0, 1.0, 0.0, 1.0, 1.0, 0.0, 1.0, 0.0, 0.0, 1.0, 0.0, 1.0, 1.0, 0.0, 1.0, 0.0, 0.0, 1.0, 0.0, 1.0, 1.0, 0.0, 1.0, 0.0, 0.0, 1.0, 0.0, 1.0, 1.0, 0.0, 1.0, 0.0, 0.0, 1.0, 0.0, 1.0, 1.0, 0.0, 1.0, 0.0, 0.0, 1.0, 0.0, 1.0, 1.0, 0.0, 1.0, 0.0, 0.0, 1.0, 0.0, 1.0, 1.0, 0.0, 1.0, 0.0, 0.0, 1.0, 0.0, 1.0, 1.0, 0.0, 1.0, 0.0, 0.0, 1.0, 0.0, 1.0, 1.0, 0.0, 1.0, 0.0, 0.0, 1.0, 0.0, 1.0, 1.0, 0.0, 1.0, 0.0, 0.0, 1.0, 0.0, 1.0, 1.0, 0.0, 1.0, 0.0, 0.0, 1.0, 0.0, 1.0, 1.0, 0.0, 1.0, 0.0, 0.0, 1.0, 0.0, 1.0, 1.0, 0.0, 1.0, 0.0, 0.0, 1.0, 0.0, 1.0, 1.0, 0.0, 1.0, 0.0, 0.0, 1.0, 0.0, 1.0, 1.0, 0.0, 1.0, 0.0, 0.0, 1.0, 0.0, 1.0, 1.0, 0.0, 1.0, 0.0, 0.0, 1.0, 0.0, 1.0, 1.0, 0.0, 1.0, 0.0, 0.0, 1.0, 0.0, 1.0, 1.0, 0.0, 1.0, 0.0, 0.0, 1.0, 0.0, 1.0, 1.0, 0.0, 1.0, 0.0, 0.0, 1.0, 0.0, 1.0, 1.0, 0.0, 1.0, 0.0, 0.0, 1.0, 0.0, 1.0, 1.0, 0.0, 1.0, 0.0, 0.0, 1.0, 0.0, 1.0, 1.0, 0.0, 1.0, 0.0, 0.0, 1.0, 0.0, 1.0, 1.0, 0.0, 1.0, 0.0, 0.0, 1.0, 0.0, 1.0, 1.0, 0.0, 1.0, 0.0, 0.0, 1.0, 0.0, 1.0, 1.0, 0.0, 1.0, 0.0, 0.0, 1.0, 0.0, 1.0, 1.0, 0.0, 1.0, 0.0, 0.0, 1.0, 0.0, 1.0, 1.0, 0.0, 1.0, 0.0, 0.0, 1.0, 0.0, 1.0, 1.0, 0.0, 1.0, 0.0, 0.0, 1.0, 0.0, 1.0, 1.0, 0.0, 1.0, 0.0, 0.0, 1.0, 0.0, 1.0, 1.0, 0.0, 1.0, 0.0, 0.0, 1.0, 0.0, 1.0, 1.0, 0.0, 1.0, 0.0, 0.0, 1.0, 0.0, 1.0, 1.0, 0.0, 1.0, 0.0, 0.0, 1.0, 0.0, 1.0, 1.0, 0.0, 1.0, 0.0, 0.0, 1.0, 0.0, 1.0, 1.0, 0.0, 1.0, 0.0, 0.0, 1.0, 0.0, 1.0, 1.0, 0.0, 1.0, 0.0, 0.0, 1.0, 0.0, 1.0, 1.0, 0.0, 1.0, 0.0, 0.0, 1.0, 0.0, 1.0, 1.0, 0.0, 1.0, 0.0, 0.0, 1.0, 0.0, 1.0, 1.0, 0.0, 1.0, 0.0, 0.0, 1.0, 0.0, 1.0, 1.0, 0.0, 1.0, 0.0, 0.0, 1.0, 0.0, 1.0, 1.0, 0.0, 1.0, 0.0, 0.0, 1.0, 0.0, 1.0, 1.0, 0.0, 1.0, 0.0, 0.0, 1.0, 0.0, 1.0, 1.0, 0.0, 1.0, 0.0, 0.0, 1.0, 0.0, 1.0, 1.0, 0.0, 1.0, 0.0, 0.0, 1.0, 0.0, 1.0, 1.0, 0.0, 1.0, 0.0, 0.0, 1.0, 0.0, 1.0, 1.0, 0.0, 1.0, 0.0, 0.0, 1.0, 0.0, 1.0, 1.0, 0.0, 1.0, 0.0, 0.0, 1.0, 0.0, 1.0, 1.0, 0.0, 1.0, 0.0, 0.0, 1.0, 0.0, 1.0, 1.0, 0.0, 1.0, 0.0, 0.0, 1.0, 0.0, 1.0, 1.0, 0.0, 1.0, 0.0, 0.0, 1.0, 0.0, 1.0, 1.0, 0.0, 1.0, 0.0, 0.0, 1.0, 0.0, 1.0, 1.0, 0.0, 1.0, 0.0, 0.0, 1.0, 0.0, 1.0, 1.0, 0.0, 1.0, 0.0, 0.0, 1.0, 0.0, 1.0, 1.0, 0.0, 1.0, 0.0, 0.0, 1.0, 0.0, 1.0, 1.0, 0.0, 1.0, 0.0, 0.0, 1.0, 0.0, 1.0, 1.0, 0.0, 1.0, 0.0, 0.0, 1.0, 0.0, 1.0, 1.0, 0.0, 1.0, 0.0, 0.0, 1.0, 0.0, 1.0, 1.0, 0.0, 1.0, 0.0, 0.0, 1.0, 0.0, 1.0, 1.0, 0.0, 1.0, 0.0, 0.0, 1.0, 0.0, 1.0, 1.0, 0.0, 1.0, 0.0, 0.0, 1.0, 0.0, 1.0, 1.0, 0.0, 1.0, 0.0, 0.0, 1.0, 0.0, 1.0, 1.0, 0.0, 1.0, 0.0, 0.0, 1.0, 0.0, 1.0, 1.0, 0.0, 1.0, 0.0, 0.0, 1.0, 0.0, 1.0, 1.0, 0.0, 1.0, 0.0, 0.0, 1.0, 0.0, 1.0, 1.0, 0.0, 1.0, 0.0, 0.0, 1.0, 0.0, 1.0, 1.0, 0.0, 1.0, 0.0, 0.0, 1.0, 0.0, 1.0, 1.0, 0.0, 1.0, 0.0, 0.0, 1.0, 0.0, 1.0, 1.0, 0.0, 1.0, 0.0, 0.0, 1.0, 0.0, 1.0, 1.0, 0.0, 1.0, 0.0, 0.0, 1.0, 0.0, 1.0, 1.0, 0.0, 1.0, 0.0, 0.0, 1.0, 0.0, 1.0, 1.0, 0.0, 1.0, 0.0, 0.0, 1.0, 0.0, 1.0, 1.0, 0.0, 1.0, 0.0, 0.0, 1.0, 0.0, 1.0, 1.0, 0.0, 1.0, 0.0, 0.0, 1.0, 0.0, 1.0, 1.0, 0.0, 1.0, 0.0, 0.0, 1.0, 0.0, 1.0, 1.0, 0.0, 1.0, 0.0, 0.0, 1.0, 0.0, 1.0, 1.0, 0.0, 1.0, 0.0, 0.0, 1.0, 0.0, 1.0, 1.0, 0.0, 1.0, 0.0, 0.0, 1.0, 0.0, 1.0, 1.0, 0.0, 1.0, 0.0, 0.0, 1.0, 0.0, 1.0, 1.0, 0.0, 1.0, 0.0, 0.0, 1.0, 0.0, 1.0, 1.0, 0.0, 1.0, 0.0, 0.0, 1.0, 0.0, 1.0, 1.0, 0.0, 1.0, 0.0, 0.0, 1.0, 0.0, 1.0, 1.0, 0.0, 1.0, 0.0, 0.0, 1.0, 0.0, 1.0, 1.0, 0.0, 1.0, 0.0, 0.0, 1.0, 0.0, 1.0, 1.0, 0.0, 1.0, 0.0, 0.0, 1.0, 0.0, 1.0, 1.0, 0.0, 1.0, 0.0, 0.0, 1.0, 0.0, 1.0, 1.0, 0.0, 1.0, 0.0, 0.0, 1.0, 0.0, 1.0, 1.0, 0.0, 1.0, 0.0, 0.0, 1.0, 0.0, 1.0, 1.0, 0.0, 1.0, 0.0, 0.0, 1.0, 0.0, 1.0, 1.0, 0.0, 1.0, 0.0, 0.0, 1.0, 0.0, 1.0, 1.0, 0.0, 1.0, 0.0, 0.0, 1.0, 0.0, 1.0, 1.0, 0.0, 1.0, 0.0, 0.0, 1.0, 0.0, 1.0, 1.0, 0.0, 1.0, 0.0, 0.0, 1.0, 0.0, 1.0, 1.0, 0.0, 1.0, 0.0, 0.0, 1.0, 0.0, 1.0, 1.0, 0.0, 1.0, 0.0, 0.0, 1.0, 0.0, 1.0, 1.0, 0.0, 1.0, 0.0, 0.0, 1.0, 0.0, 1.0, 1.0, 0.0, 1.0, 0.0, 0.0, 1.0, 0.0, 1.0, 1.0, 0.0, 1.0, 0.0, 0.0, 1.0, 0.0, 1.0, 1.0, 0.0, 1.0, 0.0, 0.0, 1.0, 0.0, 1.0, 1.0, 0.0, 1.0, 0.0, 0.0, 1.0, 0.0, 1.0, 1.0, 0.0, 1.0, 0.0, 0.0, 1.0, 0.0, 1.0, 1.0, 0.0, 1.0, 0.0, 0.0, 1.0, 0.0, 1.0, 1.0, 0.0, 1.0, 0.0, 0.0, 1.0, 0.0, 1.0, 1.0, 0.0, 1.0, 0.0, 0.0, 1.0, 0.0, 1.0, 1.0, 0.0, 1.0, 0.0, 0.0, 1.0, 0.0, 1.0, 1.0, 0.0, 1.0, 0.0, 0.0, 1.0, 0.0, 1.0, 1.0, 0.0, 1.0, 0.0, 0.0, 1.0, 0.0, 1.0, 1.0, 0.0, 1.0, 0.0, 0.0, 1.0, 0.0, 1.0, 1.0, 0.0, 1.0, 0.0, 0.0, 1.0, 0.0, 1.0, 1.0, 0.0, 1.0, 0.0, 0.0, 1.0, 0.0, 1.0, 1.0, 0.0, 1.0, 0.0, 0.0, 1.0, 0.0, 1.0, 1.0, 0.0, 1.0, 0.0, 0.0, 1.0, 0.0, 1.0, 1.0, 0.0, 1.0, 0.0, 0.0, 1.0, 0.0, 1.0, 1.0, 0.0, 1.0, 0.0, 0.0, 1.0, 0.0, 1.0, 1.0, 0.0, 1.0, 0.0, 0.0, 1.0, 0.0, 1.0, 1.0, 0.0, 1.0, 0.0, 0.0, 1.0, 0.0, 1.0, 1.0, 0.0, 1.0, 0.0, 0.0, 1.0, 0.0, 1.0, 1.0, 0.0, 1.0, 0.0, 0.0, 1.0, 0.0, 1.0, 1.0, 0.0, 1.0, 0.0, 0.0, 1.0, 0.0, 1.0, 1.0, 0.0, 1.0, 0.0, 0.0, 1.0, 0.0, 1.0, 1.0, 0.0, 1.0, 0.0, 0.0, 1.0, 0.0, 1.0, 1.0, 0.0, 1.0, 0.0, 0.0, 1.0, 0.0, 1.0, 1.0, 0.0, 1.0, 0.0, 0.0, 1.0, 0.0, 1.0, 1.0, 0.0, 1.0, 0.0, 0.0, 1.0, 0.0, 1.0, 1.0, 0.0, 1.0, 0.0, 0.0, 1.0, 0.0, 1.0, 1.0, 0.0, 1.0, 0.0, 0.0, 1.0, 0.0, 1.0, 1.0, 0.0, 1.0, 0.0, 0.0, 1.0, 0.0, 1.0, 1.0, 0.0, 1.0, 0.0, 0.0, 1.0, 0.0, 1.0, 1.0, 0.0, 1.0, 0.0, 0.0, 1.0, 0.0, 1.0, 1.0, 0.0, 1.0, 0.0, 0.0, 1.0, 0.0, 1.0, 1.0, 0.0, 1.0, 0.0, 0.0, 1.0, 0.0, 1.0, 1.0, 0.0, 1.0, 0.0, 0.0, 1.0, 0.0, 1.0, 1.0, 0.0, 1.0, 0.0, 0.0, 1.0, 0.0, 1.0, 1.0, 0.0, 1.0, 0.0, 0.0, 1.0, 0.0, 1.0, 1.0, 0.0, 1.0, 0.0, 0.0, 1.0, 0.0, 1.0, 1.0, 0.0, 1.0, 0.0, 0.0, 1.0, 0.0, 1.0, 1.0, 0.0, 1.0, 0.0, 0.0, 1.0, 0.0, 1.0, 1.0, 0.0, 1.0, 0.0, 0.0, 1.0, 0.0, 1.0, 1.0, 0.0, 1.0, 0.0, 0.0, 1.0, 0.0, 1.0, 1.0, 0.0, 1.0, 0.0, 0.0, 1.0, 0.0, 1.0, 1.0, 0.0, 1.0, 0.0, 0.0, 1.0, 0.0, 1.0, 1.0, 0.0, 1.0, 0.0, 0.0, 1.0, 0.0, 1.0, 1.0, 0.0, 1.0, 0.0, 0.0, 1.0, 0.0, 1.0, 1.0, 0.0, 1.0, 0.0, 0.0, 1.0, 0.0, 1.0, 1.0, 0.0, 1.0, 0.0, 0.0, 1.0, 0.0, 1.0, 1.0, 0.0, 1.0, 0.0, 0.0, 1.0, 0.0, 1.0, 1.0, 0.0, 1.0, 0.0, 0.0, 1.0, 0.0, 1.0, 1.0, 0.0, 1.0, 0.0, 0.0, 1.0, 0.0, 1.0, 1.0, 0.0, 1.0, 0.0, 0.0, 1.0, 0.0, 1.0, 1.0, 0.0, 1.0, 0.0, 0.0, 1.0, 0.0, 1.0, 1.0, 0.0, 1.0, 0.0, 0.0, 1.0, 0.0, 1.0, 1.0, 0.0, 1.0, 0.0, 0.0, 1.0, 0.0, 1.0, 1.0, 0.0, 1.0, 0.0, 0.0, 1.0, 0.0, 1.0, 1.0, 0.0, 1.0, 0.0, 0.0, 1.0, 0.0, 1.0, 1.0, 0.0, 1.0, 0.0, 0.0, 1.0, 0.0, 1.0, 1.0, 0.0, 1.0, 0.0, 0.0, 1.0, 0.0, 1.0, 1.0, 0.0, 1.0, 0.0, 0.0, 1.0, 0.0, 1.0, 1.0, 0.0, 1.0, 0.0, 0.0, 1.0, 0.0, 1.0, 1.0, 0.0, 1.0, 0.0, 0.0, 1.0, 0.0, 1.0, 1.0, 0.0, 1.0, 0.0, 0.0, 1.0, 0.0, 1.0, 1.0, 0.0, 1.0, 0.0, 0.0, 1.0, 0.0, 1.0, 1.0, 0.0, 1.0, 0.0, 0.0, 1.0, 0.0, 1.0, 1.0, 0.0, 1.0, 0.0, 0.0, 1.0, 0.0, 1.0, 1.0, 0.0, 1.0, 0.0, 0.0, 1.0, 0.0, 1.0, 1.0, 0.0, 1.0, 0.0, 0.0, 1.0, 0.0, 1.0, 1.0, 0.0, 1.0, 0.0, 0.0, 1.0, 0.0, 1.0, 1.0, 0.0, 1.0, 0.0, 0.0, 1.0, 0.0, 1.0, 1.0, 0.0, 1.0, 0.0, 0.0, 1.0, 0.0, 1.0, 1.0, 0.0, 1.0, 0.0, 0.0, 1.0, 0.0, 1.0, 1.0, 0.0, 1.0, 0.0, 0.0, 1.0, 0.0, 1.0, 1.0, 0.0, 1.0, 0.0, 0.0, 1.0, 0.0, 1.0, 1.0, 0.0, 1.0, 0.0, 0.0, 1.0, 0.0, 1.0, 1.0, 0.0, 1.0, 0.0, 0.0, 1.0, 0.0, 1.0, 1.0, 0.0, 1.0, 0.0, 0.0, 1.0, 0.0, 1.0, 1.0, 0.0, 1.0, 0.0, 0.0, 1.0, 0.0, 1.0, 1.0, 0.0, 1.0, 0.0, 0.0, 1.0, 0.0, 1.0, 1.0, 0.0, 1.0, 0.0, 0.0, 1.0, 0.0, 1.0, 1.0, 0.0, 1.0, 0.0, 0.0, 1.0, 0.0, 1.0, 1.0, 0.0, 1.0, 0.0, 0.0, 1.0, 0.0, 1.0, 1.0, 0.0, 1.0, 0.0, 0.0, 1.0, 0.0, 1.0, 1.0, 0.0, 1.0, 0.0, 0.0, 1.0, 0.0, 1.0, 1.0, 0.0, 1.0, 0.0, 0.0, 1.0, 0.0, 1.0, 1.0, 0.0, 1.0, 0.0, 0.0, 1.0, 0.0, 1.0, 1.0, 0.0, 1.0, 0.0, 0.0, 1.0, 0.0, 1.0, 1.0, 0.0, 1.0, 0.0, 0.0, 1.0, 0.0, 1.0, 1.0, 0.0, 1.0, 0.0, 0.0, 1.0, 0.0, 1.0, 1.0, 0.0, 1.0, 0.0, 0.0, 1.0, 0.0, 1.0, 1.0, 0.0, 1.0, 0.0, 0.0, 1.0, 0.0, 1.0, 1.0, 0.0, 1.0, 0.0, 0.0, 1.0, 0.0, 1.0, 1.0, 0.0, 1.0, 0.0, 0.0, 1.0, 0.0, 1.0, 1.0, 0.0, 1.0, 0.0, 0.0, 1.0, 0.0, 1.0, 1.0, 0.0, 1.0, 0.0, 0.0, 1.0, 0.0, 1.0, 1.0, 0.0, 1.0, 0.0, 0.0, 1.0, 0.0, 1.0, 1.0, 0.0, 1.0, 0.0, 0.0, 1.0, 0.0, 1.0, 1.0, 0.0, 1.0, 0.0, 0.0, 1.0, 0.0, 1.0, 1.0, 0.0, 1.0, 0.0, 0.0, 1.0, 0.0, 1.0, 1.0, 0.0, 1.0, 0.0, 0.0, 1.0, 0.0, 1.0, 1.0, 0.0, 1.0, 0.0, 0.0, 1.0, 0.0, 1.0, 1.0, 0.0, 1.0, 0.0, 0.0, 1.0, 0.0, 1.0, 1.0, 0.0, 1.0, 0.0, 0.0, 1.0, 0.0, 1.0, 1.0, 0.0, 1.0, 0.0, 0.0, 1.0, 0.0, 1.0, 1.0, 0.0, 1.0, 0.0, 0.0, 1.0, 0.0, 1.0, 1.0, 0.0, 1.0, 0.0, 0.0, 1.0, 0.0, 1.0, 1.0, 0.0, 1.0, 0.0, 0.0, 1.0, 0.0, 1.0, 1.0, 0.0, 1.0, 0.0, 0.0, 1.0, 0.0, 1.0, 1.0, 0.0, 1.0, 0.0, 0.0, 1.0, 0.0, 1.0, 1.0, 0.0, 1.0, 0.0, 0.0, 1.0, 0.0, 1.0, 1.0, 0.0, 1.0, 0.0, 0.0, 1.0, 0.0, 1.0, 1.0, 0.0, 1.0, 0.0, 0.0, 1.0, 0.0, 1.0, 1.0, 0.0, 1.0, 0.0, 0.0, 1.0, 0.0, 1.0, 1.0, 0.0, 1.0, 0.0, 0.0, 1.0, 0.0, 1.0, 1.0, 0.0, 1.0, 0.0, 0.0, 1.0, 0.0, 1.0, 1.0, 0.0, 1.0, 0.0, 0.0, 1.0, 0.0, 1.0, 1.0, 0.0, 1.0, 0.0, 0.0, 1.0, 0.0, 1.0, 1.0, 0.0, 1.0, 0.0, 0.0, 1.0, 0.0, 1.0, 1.0, 0.0, 1.0, 0.0, 0.0, 1.0, 0.0, 1.0, 1.0, 0.0, 1.0, 0.0, 0.0, 1.0, 0.0, 1.0, 1.0, 0.0, 1.0, 0.0, 0.0, 1.0, 0.0, 1.0, 1.0, 0.0, 1.0, 0.0, 0.0, 1.0, 0.0, 1.0, 1.0, 0.0, 1.0, 0.0, 0.0, 1.0, 0.0, 1.0, 1.0, 0.0, 1.0, 0.0, 0.0, 1.0, 0.0, 1.0, 1.0, 0.0, 1.0, 0.0, 0.0, 1.0, 0.0, 1.0, 1.0, 0.0, 1.0, 0.0, 0.0, 1.0, 0.0, 1.0, 1.0, 0.0, 1.0, 0.0, 0.0, 1.0, 0.0, 1.0, 1.0, 0.0, 1.0, 0.0, 0.0, 1.0, 0.0, 1.0, 1.0, 0.0, 1.0, 0.0, 0.0, 1.0, 0.0, 1.0, 1.0, 0.0, 1.0, 0.0, 0.0, 1.0, 0.0, 1.0, 1.0, 0.0, 1.0, 0.0, 0.0, 1.0, 0.0, 1.0, 1.0, 0.0, 1.0, 0.0, 0.0, 1.0, 0.0, 1.0, 1.0, 0.0, 1.0, 0.0, 0.0, 1.0, 0.0, 1.0, 1.0, 0.0, 1.0, 0.0, 0.0, 1.0, 0.0, 1.0, 1.0, 0.0, 1.0, 0.0, 0.0, 1.0, 0.0, 1.0, 1.0, 0.0, 1.0, 0.0, 0.0, 1.0, 0.0, 1.0, 1.0, 0.0, 1.0, 0.0, 0.0, 1.0, 0.0, 1.0, 1.0, 0.0, 1.0, 0.0, 0.0, 1.0, 0.0, 1.0, 1.0, 0.0, 1.0, 0.0, 0.0, 1.0, 0.0, 1.0, 1.0, 0.0, 1.0, 0.0, 0.0, 1.0, 0.0, 1.0, 1.0, 0.0, 1.0, 0.0, 0.0, 1.0, 0.0, 1.0, 1.0, 0.0, 1.0, 0.0, 0.0, 1.0, 0.0, 1.0, 1.0, 0.0, 1.0, 0.0, 0.0, 1.0, 0.0, 1.0, 1.0, 0.0, 1.0, 0.0, 0.0, 1.0, 0.0, 1.0, 1.0, 0.0, 1.0, 0.0, 0.0, 1.0, 0.0, 1.0, 1.0, 0.0, 1.0, 0.0, 0.0, 1.0, 0.0, 1.0, 1.0, 0.0, 1.0, 0.0, 0.0, 1.0, 0.0, 1.0, 1.0, 0.0, 1.0, 0.0, 0.0, 1.0, 0.0, 1.0, 1.0, 0.0, 1.0, 0.0, 0.0, 1.0, 0.0, 1.0, 1.0, 0.0, 1.0, 0.0, 0.0, 1.0, 0.0, 1.0, 1.0, 0.0, 1.0, 0.0, 0.0, 1.0, 0.0, 1.0, 1.0, 0.0, 1.0])
me_icosphere_001.materials.append(mat_material_001)
me_icosphere_001.use_remesh_preserve_volume = False
me_icosphere_001.use_remesh_preserve_attributes = False
me_icosphere_001.use_mirror_vertex_groups = False
me_icosphere_001.update()

# ---- objects
ob_icosphere_001 = bpy.data.objects.new('Icosphere.001', me_icosphere_001)
ob_lamp = bpy.data.objects.new('Lamp', light_lamp)
ob_camera = bpy.data.objects.new('Camera', cam_camera)

# ---- transforms, parenting, visibility, modifiers, constraints
ob_icosphere_001.location = (0.0, 0.0, 0.0)
ob_icosphere_001.lineart.crease_threshold = 0.0
ob_lamp.location = (4.076, 1.005, 5.904)
ob_lamp.rotation_euler = (0.6503, 0.05522, 1.866)
ob_lamp.lock_rotations_4d = False
ob_lamp.empty_display_type = 'ARROWS'
ob_lamp.color = (0.0, 0.0, 0.0, 0.0)
ob_lamp.lineart.crease_threshold = 0.0
ob_camera.location = (7.481, -6.508, 5.344)
ob_camera.rotation_euler = (1.109, 0.01082, 0.8149)
ob_camera.lock_rotations_4d = False
ob_camera.empty_display_type = 'ARROWS'
ob_camera.color = (0.0, 0.0, 0.0, 0.0)
ob_camera.display_type = 'WIRE'
ob_camera.lineart.crease_threshold = 0.0

# ---- collection membership
col_collection_1.objects.link(ob_icosphere_001)
col_collection_1.objects.link(ob_lamp)
col_collection_1.objects.link(ob_camera)

# ---- scene / render settings (as saved in the file)
scene.camera = ob_camera
scene.frame_start = 1; scene.frame_end = 250; scene.frame_set(113)
scene.render.engine = 'BLENDER_EEVEE_NEXT'
scene.render.resolution_percentage = 50
scene.render.dither_intensity = 0.0
scene.cycles.use_denoising = False
scene.cycles.samples = 10
scene.cycles.sampling_pattern = 'TABULATED_SOBOL'
scene.cycles.light_sampling_threshold = 0.0
scene.cycles.use_adaptive_sampling = False
scene.cycles.use_light_tree = False
scene.cycles.blur_glossy = 0.0
scene.cycles.pixel_filter_type = 'GAUSSIAN'
scene.cycles.sample_clamp_indirect = 0.0
scene.view_settings.view_transform = 'Standard'
bpy.context.view_layer.update()
